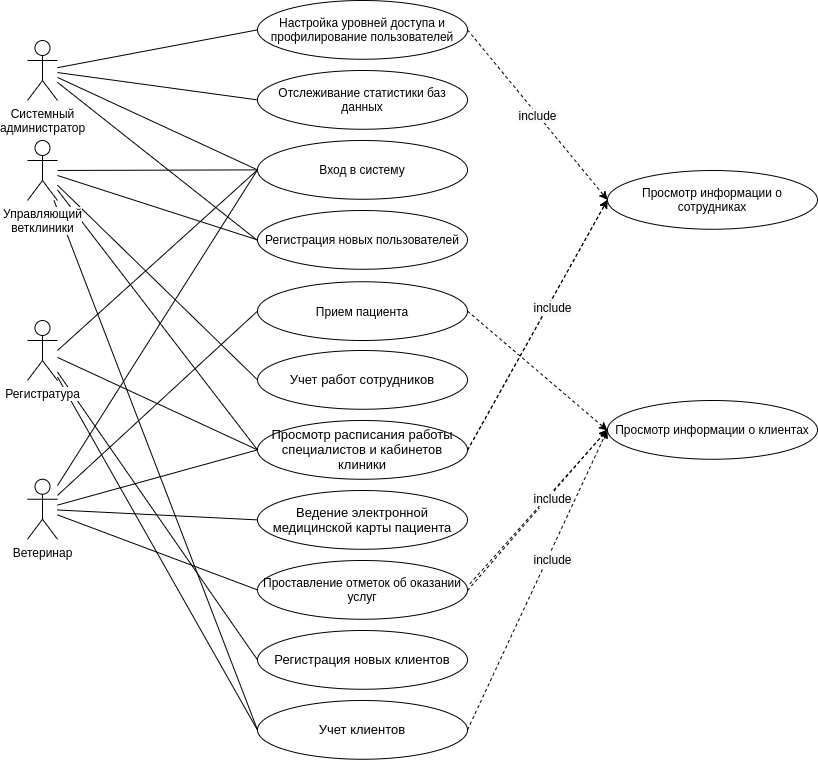

The diagram above was exported from draw.io. Its source (the exported page's mxGraphModel, read from the mxfile embedded in the PNG):
<mxGraphModel dx="2440" dy="2110" grid="1" gridSize="10" guides="1" tooltips="1" connect="1" arrows="1" fold="1" page="1" pageScale="1" pageWidth="827" pageHeight="1169" math="0" shadow="0">
  <root>
    <mxCell id="0" />
    <mxCell id="1" parent="0" />
    <mxCell id="Cz8ihwxuVhZ9VZXMLo3a-12" style="rounded=0;orthogonalLoop=1;jettySize=auto;html=1;entryX=0;entryY=0.5;entryDx=0;entryDy=0;endArrow=none;endFill=0;" parent="1" source="Cz8ihwxuVhZ9VZXMLo3a-1" target="Cz8ihwxuVhZ9VZXMLo3a-11" edge="1">
      <mxGeometry relative="1" as="geometry" />
    </mxCell>
    <mxCell id="Cz8ihwxuVhZ9VZXMLo3a-22" style="edgeStyle=none;rounded=0;orthogonalLoop=1;jettySize=auto;html=1;entryX=0;entryY=0.5;entryDx=0;entryDy=0;endArrow=none;endFill=0;" parent="1" target="Cz8ihwxuVhZ9VZXMLo3a-17" edge="1">
      <mxGeometry relative="1" as="geometry">
        <mxPoint x="50" y="55" as="sourcePoint" />
      </mxGeometry>
    </mxCell>
    <mxCell id="Cz8ihwxuVhZ9VZXMLo3a-34" style="edgeStyle=none;rounded=0;orthogonalLoop=1;jettySize=auto;html=1;entryX=0;entryY=0.5;entryDx=0;entryDy=0;endArrow=none;endFill=0;" parent="1" source="Cz8ihwxuVhZ9VZXMLo3a-1" target="Cz8ihwxuVhZ9VZXMLo3a-32" edge="1">
      <mxGeometry relative="1" as="geometry" />
    </mxCell>
    <mxCell id="Cz8ihwxuVhZ9VZXMLo3a-35" style="edgeStyle=none;rounded=0;orthogonalLoop=1;jettySize=auto;html=1;entryX=0;entryY=0.5;entryDx=0;entryDy=0;endArrow=none;endFill=0;" parent="1" source="Cz8ihwxuVhZ9VZXMLo3a-1" target="Cz8ihwxuVhZ9VZXMLo3a-33" edge="1">
      <mxGeometry relative="1" as="geometry" />
    </mxCell>
    <mxCell id="Cz8ihwxuVhZ9VZXMLo3a-48" style="edgeStyle=none;rounded=0;orthogonalLoop=1;jettySize=auto;html=1;entryX=0;entryY=0.5;entryDx=0;entryDy=0;endArrow=none;endFill=0;" parent="1" source="Cz8ihwxuVhZ9VZXMLo3a-1" target="Cz8ihwxuVhZ9VZXMLo3a-46" edge="1">
      <mxGeometry relative="1" as="geometry" />
    </mxCell>
    <mxCell id="Cz8ihwxuVhZ9VZXMLo3a-1" value="Управляющий&lt;br&gt;ветклиники" style="shape=umlActor;verticalLabelPosition=bottom;labelBackgroundColor=#ffffff;verticalAlign=top;html=1;outlineConnect=0;" parent="1" vertex="1">
      <mxGeometry x="20" y="20" width="30" height="60" as="geometry" />
    </mxCell>
    <mxCell id="Cz8ihwxuVhZ9VZXMLo3a-23" style="edgeStyle=none;rounded=0;orthogonalLoop=1;jettySize=auto;html=1;endArrow=none;endFill=0;" parent="1" source="Cz8ihwxuVhZ9VZXMLo3a-3" edge="1">
      <mxGeometry relative="1" as="geometry">
        <mxPoint x="250" y="120" as="targetPoint" />
      </mxGeometry>
    </mxCell>
    <mxCell id="Cz8ihwxuVhZ9VZXMLo3a-50" style="edgeStyle=none;rounded=0;orthogonalLoop=1;jettySize=auto;html=1;entryX=0;entryY=0.5;entryDx=0;entryDy=0;endArrow=none;endFill=0;" parent="1" source="Cz8ihwxuVhZ9VZXMLo3a-3" target="Cz8ihwxuVhZ9VZXMLo3a-49" edge="1">
      <mxGeometry relative="1" as="geometry" />
    </mxCell>
    <mxCell id="Cz8ihwxuVhZ9VZXMLo3a-52" style="edgeStyle=none;rounded=0;orthogonalLoop=1;jettySize=auto;html=1;entryX=0;entryY=0.5;entryDx=0;entryDy=0;endArrow=none;endFill=0;" parent="1" source="Cz8ihwxuVhZ9VZXMLo3a-3" target="Cz8ihwxuVhZ9VZXMLo3a-51" edge="1">
      <mxGeometry relative="1" as="geometry" />
    </mxCell>
    <mxCell id="Cz8ihwxuVhZ9VZXMLo3a-3" value="Системный&lt;br&gt;администратор" style="shape=umlActor;verticalLabelPosition=bottom;labelBackgroundColor=#ffffff;verticalAlign=top;html=1;outlineConnect=0;" parent="1" vertex="1">
      <mxGeometry x="20" y="-80" width="30" height="60" as="geometry" />
    </mxCell>
    <mxCell id="Cz8ihwxuVhZ9VZXMLo3a-15" style="rounded=0;orthogonalLoop=1;jettySize=auto;html=1;entryX=0;entryY=0.5;entryDx=0;entryDy=0;endArrow=none;endFill=0;" parent="1" target="Cz8ihwxuVhZ9VZXMLo3a-11" edge="1">
      <mxGeometry relative="1" as="geometry">
        <mxPoint x="50" y="230" as="sourcePoint" />
      </mxGeometry>
    </mxCell>
    <mxCell id="Cz8ihwxuVhZ9VZXMLo3a-43" style="edgeStyle=none;rounded=0;orthogonalLoop=1;jettySize=auto;html=1;entryX=0;entryY=0.5;entryDx=0;entryDy=0;endArrow=none;endFill=0;" parent="1" source="Cz8ihwxuVhZ9VZXMLo3a-4" target="Cz8ihwxuVhZ9VZXMLo3a-42" edge="1">
      <mxGeometry relative="1" as="geometry" />
    </mxCell>
    <mxCell id="Cz8ihwxuVhZ9VZXMLo3a-44" style="edgeStyle=none;rounded=0;orthogonalLoop=1;jettySize=auto;html=1;entryX=0;entryY=0.5;entryDx=0;entryDy=0;endArrow=none;endFill=0;" parent="1" source="Cz8ihwxuVhZ9VZXMLo3a-4" target="Cz8ihwxuVhZ9VZXMLo3a-33" edge="1">
      <mxGeometry relative="1" as="geometry" />
    </mxCell>
    <mxCell id="Cz8ihwxuVhZ9VZXMLo3a-47" style="edgeStyle=none;rounded=0;orthogonalLoop=1;jettySize=auto;html=1;entryX=0.014;entryY=0.593;entryDx=0;entryDy=0;entryPerimeter=0;endArrow=none;endFill=0;" parent="1" source="Cz8ihwxuVhZ9VZXMLo3a-4" target="Cz8ihwxuVhZ9VZXMLo3a-46" edge="1">
      <mxGeometry relative="1" as="geometry" />
    </mxCell>
    <mxCell id="Cz8ihwxuVhZ9VZXMLo3a-4" value="Регистратура" style="shape=umlActor;verticalLabelPosition=bottom;labelBackgroundColor=#ffffff;verticalAlign=top;html=1;outlineConnect=0;" parent="1" vertex="1">
      <mxGeometry x="20" y="200" width="30" height="60" as="geometry" />
    </mxCell>
    <mxCell id="Cz8ihwxuVhZ9VZXMLo3a-16" style="edgeStyle=none;rounded=0;orthogonalLoop=1;jettySize=auto;html=1;entryX=0;entryY=0.5;entryDx=0;entryDy=0;endArrow=none;endFill=0;" parent="1" source="Cz8ihwxuVhZ9VZXMLo3a-9" target="Cz8ihwxuVhZ9VZXMLo3a-11" edge="1">
      <mxGeometry relative="1" as="geometry" />
    </mxCell>
    <mxCell id="Cz8ihwxuVhZ9VZXMLo3a-25" style="edgeStyle=none;rounded=0;orthogonalLoop=1;jettySize=auto;html=1;entryX=0;entryY=0.5;entryDx=0;entryDy=0;endArrow=none;endFill=0;" parent="1" source="Cz8ihwxuVhZ9VZXMLo3a-9" target="Cz8ihwxuVhZ9VZXMLo3a-24" edge="1">
      <mxGeometry relative="1" as="geometry" />
    </mxCell>
    <mxCell id="Cz8ihwxuVhZ9VZXMLo3a-36" style="edgeStyle=none;rounded=0;orthogonalLoop=1;jettySize=auto;html=1;endArrow=none;endFill=0;entryX=0;entryY=0.5;entryDx=0;entryDy=0;" parent="1" source="Cz8ihwxuVhZ9VZXMLo3a-9" target="Cz8ihwxuVhZ9VZXMLo3a-33" edge="1">
      <mxGeometry relative="1" as="geometry">
        <mxPoint x="250" y="400" as="targetPoint" />
      </mxGeometry>
    </mxCell>
    <mxCell id="Cz8ihwxuVhZ9VZXMLo3a-38" style="edgeStyle=none;rounded=0;orthogonalLoop=1;jettySize=auto;html=1;entryX=0;entryY=0.5;entryDx=0;entryDy=0;endArrow=none;endFill=0;" parent="1" source="Cz8ihwxuVhZ9VZXMLo3a-9" target="Cz8ihwxuVhZ9VZXMLo3a-37" edge="1">
      <mxGeometry relative="1" as="geometry" />
    </mxCell>
    <mxCell id="Cz8ihwxuVhZ9VZXMLo3a-41" style="edgeStyle=none;rounded=0;orthogonalLoop=1;jettySize=auto;html=1;entryX=0;entryY=0.5;entryDx=0;entryDy=0;endArrow=none;endFill=0;" parent="1" source="Cz8ihwxuVhZ9VZXMLo3a-9" target="Cz8ihwxuVhZ9VZXMLo3a-40" edge="1">
      <mxGeometry relative="1" as="geometry" />
    </mxCell>
    <mxCell id="Cz8ihwxuVhZ9VZXMLo3a-9" value="Ветеринар" style="shape=umlActor;verticalLabelPosition=bottom;labelBackgroundColor=#ffffff;verticalAlign=top;html=1;outlineConnect=0;" parent="1" vertex="1">
      <mxGeometry x="20" y="358.75" width="30" height="60" as="geometry" />
    </mxCell>
    <mxCell id="Cz8ihwxuVhZ9VZXMLo3a-11" value="Вход в систему" style="ellipse;whiteSpace=wrap;html=1;" parent="1" vertex="1">
      <mxGeometry x="250" y="20" width="210" height="58.75" as="geometry" />
    </mxCell>
    <mxCell id="Cz8ihwxuVhZ9VZXMLo3a-13" value="" style="endArrow=none;html=1;entryX=0;entryY=0.5;entryDx=0;entryDy=0;" parent="1" source="Cz8ihwxuVhZ9VZXMLo3a-3" target="Cz8ihwxuVhZ9VZXMLo3a-11" edge="1">
      <mxGeometry width="50" height="50" relative="1" as="geometry">
        <mxPoint x="570" y="120" as="sourcePoint" />
        <mxPoint x="40" y="410" as="targetPoint" />
      </mxGeometry>
    </mxCell>
    <mxCell id="Cz8ihwxuVhZ9VZXMLo3a-17" value="Регистрация новых пользователей" style="ellipse;whiteSpace=wrap;html=1;" parent="1" vertex="1">
      <mxGeometry x="250" y="90" width="210" height="58.75" as="geometry" />
    </mxCell>
    <mxCell id="Cz8ihwxuVhZ9VZXMLo3a-70" style="edgeStyle=none;rounded=0;orthogonalLoop=1;jettySize=auto;html=1;dashed=1;endArrow=classic;endFill=1;exitX=1;exitY=0.5;exitDx=0;exitDy=0;" parent="1" source="Cz8ihwxuVhZ9VZXMLo3a-24" edge="1">
      <mxGeometry relative="1" as="geometry">
        <mxPoint x="600" y="310" as="targetPoint" />
      </mxGeometry>
    </mxCell>
    <mxCell id="Cz8ihwxuVhZ9VZXMLo3a-24" value="Прием пациента" style="ellipse;whiteSpace=wrap;html=1;" parent="1" vertex="1">
      <mxGeometry x="250" y="161.25" width="210" height="58.75" as="geometry" />
    </mxCell>
    <mxCell id="Cz8ihwxuVhZ9VZXMLo3a-32" value="&lt;font style=&quot;font-size: 13px&quot;&gt;Учет работ сотрудников&lt;/font&gt;" style="ellipse;whiteSpace=wrap;html=1;" parent="1" vertex="1">
      <mxGeometry x="250" y="230" width="210" height="58.75" as="geometry" />
    </mxCell>
    <mxCell id="Cz8ihwxuVhZ9VZXMLo3a-33" value="&lt;span&gt;&lt;font style=&quot;font-size: 13px&quot;&gt;Просмотр расписания работы специалистов и кабинетов клиники&lt;/font&gt;&lt;/span&gt;" style="ellipse;whiteSpace=wrap;html=1;" parent="1" vertex="1">
      <mxGeometry x="250" y="300" width="210" height="58.75" as="geometry" />
    </mxCell>
    <mxCell id="Cz8ihwxuVhZ9VZXMLo3a-37" value="&lt;span&gt;&lt;font style=&quot;font-size: 13px&quot;&gt;Ведение электронной медицинской карты пациента&lt;/font&gt;&lt;/span&gt;" style="ellipse;whiteSpace=wrap;html=1;" parent="1" vertex="1">
      <mxGeometry x="250" y="370" width="210" height="58.75" as="geometry" />
    </mxCell>
    <mxCell id="Cz8ihwxuVhZ9VZXMLo3a-40" value="&lt;span&gt;&lt;font style=&quot;font-size: 12px&quot;&gt;Проставление отметок об оказании услуг&lt;/font&gt;&lt;/span&gt;" style="ellipse;whiteSpace=wrap;html=1;" parent="1" vertex="1">
      <mxGeometry x="250" y="440" width="210" height="58.75" as="geometry" />
    </mxCell>
    <mxCell id="Cz8ihwxuVhZ9VZXMLo3a-42" value="&lt;span&gt;&lt;font style=&quot;font-size: 13px&quot;&gt;Регистрация новых клиентов&lt;/font&gt;&lt;/span&gt;" style="ellipse;whiteSpace=wrap;html=1;" parent="1" vertex="1">
      <mxGeometry x="250" y="510" width="210" height="58.75" as="geometry" />
    </mxCell>
    <mxCell id="Cz8ihwxuVhZ9VZXMLo3a-46" value="&lt;span&gt;&lt;font style=&quot;font-size: 13px&quot;&gt;Учет клиентов&lt;/font&gt;&lt;/span&gt;" style="ellipse;whiteSpace=wrap;html=1;" parent="1" vertex="1">
      <mxGeometry x="250" y="580" width="210" height="58.75" as="geometry" />
    </mxCell>
    <mxCell id="Cz8ihwxuVhZ9VZXMLo3a-49" value="&lt;span&gt;&lt;font style=&quot;font-size: 12px&quot;&gt;Отслеживание статистики баз данных&lt;/font&gt;&lt;/span&gt;" style="ellipse;whiteSpace=wrap;html=1;" parent="1" vertex="1">
      <mxGeometry x="250" y="-50" width="210" height="58.75" as="geometry" />
    </mxCell>
    <mxCell id="Cz8ihwxuVhZ9VZXMLo3a-57" value="&lt;span style=&quot;font-size: 12px ; background-color: rgb(248 , 249 , 250)&quot;&gt;include&lt;/span&gt;" style="edgeStyle=none;rounded=0;orthogonalLoop=1;jettySize=auto;html=1;entryX=0;entryY=0.5;entryDx=0;entryDy=0;endArrow=classic;endFill=1;exitX=1;exitY=0.5;exitDx=0;exitDy=0;dashed=1;" parent="1" source="Cz8ihwxuVhZ9VZXMLo3a-51" target="Cz8ihwxuVhZ9VZXMLo3a-53" edge="1">
      <mxGeometry relative="1" as="geometry" />
    </mxCell>
    <mxCell id="Cz8ihwxuVhZ9VZXMLo3a-51" value="&lt;span&gt;&lt;font style=&quot;font-size: 12px&quot;&gt;Настройка уровней доступа и профилирование пользователей&lt;/font&gt;&lt;/span&gt;" style="ellipse;whiteSpace=wrap;html=1;" parent="1" vertex="1">
      <mxGeometry x="250" y="-120" width="210" height="58.75" as="geometry" />
    </mxCell>
    <mxCell id="Cz8ihwxuVhZ9VZXMLo3a-53" value="Просмотр информации о сотрудниках" style="ellipse;whiteSpace=wrap;html=1;" parent="1" vertex="1">
      <mxGeometry x="600" y="50" width="210" height="58.75" as="geometry" />
    </mxCell>
    <mxCell id="Cz8ihwxuVhZ9VZXMLo3a-62" value="&lt;span style=&quot;font-size: 12px ; background-color: rgb(248 , 249 , 250)&quot;&gt;include&lt;/span&gt;" style="edgeStyle=none;rounded=0;orthogonalLoop=1;jettySize=auto;html=1;entryX=0;entryY=0.5;entryDx=0;entryDy=0;endArrow=classic;endFill=1;dashed=1;" parent="1" target="Cz8ihwxuVhZ9VZXMLo3a-53" edge="1">
      <mxGeometry x="0.1548" y="-5" relative="1" as="geometry">
        <mxPoint x="460" y="330" as="sourcePoint" />
        <mxPoint x="599.9999999999991" y="-10.625" as="targetPoint" />
        <mxPoint as="offset" />
      </mxGeometry>
    </mxCell>
    <mxCell id="Cz8ihwxuVhZ9VZXMLo3a-63" value="&lt;span style=&quot;font-size: 12px ; background-color: rgb(248 , 249 , 250)&quot;&gt;include&lt;/span&gt;" style="edgeStyle=none;rounded=0;orthogonalLoop=1;jettySize=auto;html=1;entryX=0;entryY=0.5;entryDx=0;entryDy=0;endArrow=classic;endFill=1;dashed=1;exitX=1;exitY=0.5;exitDx=0;exitDy=0;" parent="1" source="Cz8ihwxuVhZ9VZXMLo3a-33" target="Cz8ihwxuVhZ9VZXMLo3a-53" edge="1">
      <mxGeometry x="0.1548" y="-5" relative="1" as="geometry">
        <mxPoint x="470" y="340" as="sourcePoint" />
        <mxPoint x="600.0000000000041" y="-10.625" as="targetPoint" />
        <mxPoint as="offset" />
      </mxGeometry>
    </mxCell>
    <mxCell id="Cz8ihwxuVhZ9VZXMLo3a-66" value="Просмотр информации о клиентах" style="ellipse;whiteSpace=wrap;html=1;" parent="1" vertex="1">
      <mxGeometry x="600" y="280" width="210" height="58.75" as="geometry" />
    </mxCell>
    <mxCell id="Cz8ihwxuVhZ9VZXMLo3a-73" value="&lt;span style=&quot;font-size: 12px ; background-color: rgb(248 , 249 , 250)&quot;&gt;include&lt;/span&gt;" style="edgeStyle=none;rounded=0;orthogonalLoop=1;jettySize=auto;html=1;endArrow=classic;endFill=1;dashed=1;" parent="1" edge="1">
      <mxGeometry x="0.1548" y="-5" relative="1" as="geometry">
        <mxPoint x="460" y="470" as="sourcePoint" />
        <mxPoint x="600" y="309" as="targetPoint" />
        <mxPoint as="offset" />
      </mxGeometry>
    </mxCell>
    <mxCell id="Cz8ihwxuVhZ9VZXMLo3a-74" value="&lt;span style=&quot;font-size: 12px ; background-color: rgb(248 , 249 , 250)&quot;&gt;include&lt;/span&gt;" style="edgeStyle=none;rounded=0;orthogonalLoop=1;jettySize=auto;html=1;endArrow=classic;endFill=1;dashed=1;exitX=1.011;exitY=0.4;exitDx=0;exitDy=0;exitPerimeter=0;entryX=0;entryY=0.5;entryDx=0;entryDy=0;" parent="1" source="Cz8ihwxuVhZ9VZXMLo3a-40" target="Cz8ihwxuVhZ9VZXMLo3a-66" edge="1">
      <mxGeometry x="0.1548" y="-5" relative="1" as="geometry">
        <mxPoint x="470" y="480" as="sourcePoint" />
        <mxPoint x="610" y="319" as="targetPoint" />
        <mxPoint as="offset" />
      </mxGeometry>
    </mxCell>
    <mxCell id="Cz8ihwxuVhZ9VZXMLo3a-75" value="&lt;span style=&quot;font-size: 12px ; background-color: rgb(248 , 249 , 250)&quot;&gt;include&lt;/span&gt;" style="edgeStyle=none;rounded=0;orthogonalLoop=1;jettySize=auto;html=1;endArrow=classic;endFill=1;dashed=1;exitX=1;exitY=0.5;exitDx=0;exitDy=0;entryX=0;entryY=0.5;entryDx=0;entryDy=0;" parent="1" source="Cz8ihwxuVhZ9VZXMLo3a-46" target="Cz8ihwxuVhZ9VZXMLo3a-66" edge="1">
      <mxGeometry x="0.1548" y="-5" relative="1" as="geometry">
        <mxPoint x="472.30999999999995" y="543.5" as="sourcePoint" />
        <mxPoint x="609.999999999995" y="319.375" as="targetPoint" />
        <mxPoint as="offset" />
      </mxGeometry>
    </mxCell>
  </root>
</mxGraphModel>